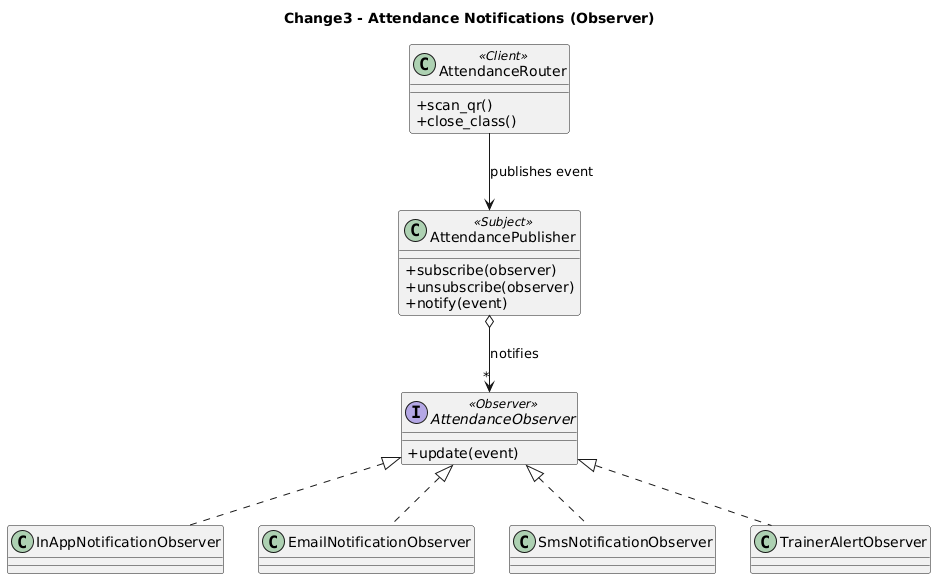

The diagram above was rendered by PlantUML. Its source (embedded in the PNG):
@startuml
skinparam classAttributeIconSize 0
skinparam shadowing false
title Change3 - Attendance Notifications (Observer)

class AttendanceRouter <<Client>> {
  + scan_qr()
  + close_class()
}

class AttendancePublisher <<Subject>> {
  + subscribe(observer)
  + unsubscribe(observer)
  + notify(event)
}

interface AttendanceObserver <<Observer>> {
  + update(event)
}

class InAppNotificationObserver
class EmailNotificationObserver
class SmsNotificationObserver
class TrainerAlertObserver

AttendanceRouter --> AttendancePublisher : publishes event
AttendancePublisher o--> "*" AttendanceObserver : notifies
AttendanceObserver <|.. InAppNotificationObserver
AttendanceObserver <|.. EmailNotificationObserver
AttendanceObserver <|.. SmsNotificationObserver
AttendanceObserver <|.. TrainerAlertObserver
@enduml